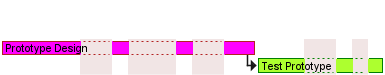

The diagram above was rendered by PlantUML. Its source (embedded in the PNG):
@startgantt

<style>
ganttDiagram {
    timeline {
        LineColor transparent
        FontColor transparent
    }
    closed {
        FontColor transparent
    }
}
</style>

hide footbox
project starts at 2018/04/09
saturday are closed
sunday are closed
2018/05/01 is closed
2018/04/17 to 2018/04/19 are closed

[Prototype Design] lasts 9 days
then [Test Prototype] lasts 5 days

[Prototype Design] is colored in Fuchsia/FireBrick
[Test Prototype] is colored in GreenYellow/Green

@endgantt